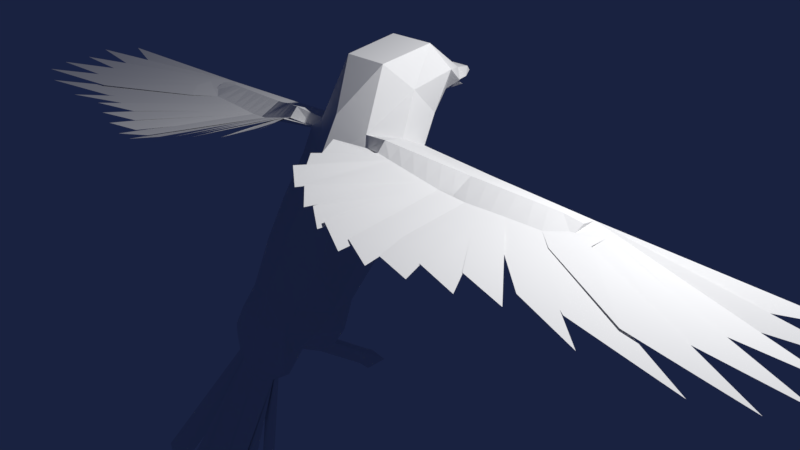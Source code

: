 # Source: bird.blend  (saved by Blender 2.78.0; exported with 4.5.12 LTS)
import bpy
from mathutils import Matrix  # noqa: F401  (used for matrix-valued properties, if any)

bpy.ops.wm.read_factory_settings(use_empty=True)
scene = bpy.context.scene
scene.name = 'Scene'

# ---- collections
col_collection_1 = bpy.data.collections.new('Collection 1'); scene.collection.children.link(col_collection_1)

# ---- materials (node trees are filled in below, after node groups)
mat_material = bpy.data.materials.new('Material')
mat_material.alpha_threshold = 0.0
mat_material.roughness = 0.5
mat_material.line_color = (0.0, 0.0, 0.0, 1.0)

# ---- material node trees

# ---- world
world_world = bpy.data.worlds.new('World'); scene.world = world_world
world_world.color = (0.00988, 0.01579, 0.05088)
world_world.use_sun_shadow = False
world_world.sun_shadow_jitter_overblur = 0.0
world_world.cycles.sampling_method = 'MANUAL'

# ---- cameras
cam_camera = bpy.data.cameras.new('Camera')
cam_camera.clip_end = 100.0
cam_camera.lens = 35.0
cam_camera.sensor_width = 32.0
cam_camera.sensor_height = 18.0
cam_camera.ortho_scale = 7.314
cam_camera.dof.focus_distance = 0.0

# ---- lights
light_lamp = bpy.data.lights.new('Lamp', 'POINT')
light_lamp.transmission_factor = 0.0
light_lamp.cutoff_distance = 30.0
light_lamp.energy = 1081.0
light_lamp.shadow_buffer_clip_start = 1.001
light_lamp.shadow_soft_size = 0.1
light_lamp.shadow_maximum_resolution = 0.006
light_lamp.use_absolute_resolution = True

# ---- meshes
me_cube = bpy.data.meshes.new('Cube')
me_cube.from_pydata([(0.4906, -1.745, -0.5187), (0.4625, -1.465, -0.5482), (0.3978, -0.3586, 1.826), (0.6391, 0.34, 1.579), (0.4248, -1.477, -0.0407), (0.4869, -1.196, 0.4587), (0.4869, -0.9332, 0.9224), (0.4869, -0.5989, 1.423), (0.43, -0.6656, -0.2132), (0.43, -0.2817, 0.1751), (0.43, 0.07751, 0.597), (0.43, 0.3275, 1.108), (0.4707, -1.758, -0.674), (0.4086, -1.644, -0.8475), (0.0, -1.532, -0.8953), (0.0, -1.872, -0.8107), (0.0, -1.832, -0.541), (0.0, -1.254, -0.6554), (0.0, -0.4646, 1.991), (0.0, 0.7255, 1.52), (0.0, -0.7327, 1.508), (0.0, -1.067, 1.008), (0.0, -1.329, 0.544), (0.0, -1.611, 0.04457), (0.0, -0.5084, -0.4666), (0.0, -0.01091, 0.03537), (0.0, 0.2609, 0.5009), (0.0, 0.511, 1.047), (0.4257, -1.668, -0.272), (0.618, -0.9535, -0.4313), (0.0, -0.8385, -0.6164), (0.0, -1.749, -0.2738), (0.301, -0.005183, 2.56), (0.5373, 0.6067, 1.897), (0.0, -0.005183, 2.56), (0.0, 0.7716, 1.718), (0.3167, 0.731, 2.672), (0.3679, 0.9659, 2.076), (0.0, 0.731, 2.672), (0.0, 1.014, 1.934), (0.2563, 1.293, 2.258), (0.328, 1.193, 2.115), (0.0, 1.293, 2.258), (0.0, 1.022, 2.113), (0.477, -1.605, -0.527), (0.6391, -0.01601, 1.756), (0.0, -1.831, -1.119), (0.0, -1.873, -1.01), (0.618, -1.106, -0.126), (0.618, -0.778, 0.3216), (0.618, -0.4661, 0.7741), (0.618, -0.1693, 1.277), (0.1715, -1.81, -1.016), (0.618, -1.382, -0.3014), (0.5094, 0.2908, 2.24), (0.5632, 0.8446, 2.384), (0.4074, 1.168, 2.15), (0.06423, 1.6, 1.935), (0.0, 1.596, 1.941), (0.1242, 1.612, 2.182), (0.0, 1.587, 1.956), (0.2799, 1.421, 2.122), (0.0, 1.612, 2.182), (0.0, 1.419, 2.12), (0.09215, 1.687, 2.109), (0.0, 1.687, 2.109), (0.508, -0.4379, 1.713), (0.6391, -0.09706, 1.528), (1.727, -0.03955, 1.64), (1.73, 0.3124, 1.533), (1.73, -0.3427, 1.482), (3.16, 0.02916, 1.562), (3.157, -0.1581, 1.482), (5.732, 0.0536, 1.559), (4.893, -0.1412, 1.456), (6.022, -0.3747, 1.554), (5.109, -0.3956, 1.461), (5.925, -0.7123, 1.516), (4.963, -0.6949, 1.499), (2.884, 0.05607, 1.577), (2.88, 0.2321, 1.533), (3.157, 0.2128, 1.533), (2.88, -0.2624, 1.482), (3.448, -0.005792, 1.523), (3.259, -0.3302, 1.489), (5.934, -1.1, 1.508), (4.761, -0.9815, 1.493), (0.1612, -1.846, -0.9715), (0.3061, -1.805, -0.9024), (3.152, -0.5119, 1.49), (3.442, -0.2415, 1.516), (4.405, -1.202, 1.497), (5.708, -1.432, 1.509), (2.531, 0.02689, 1.596), (2.432, -0.2869, 1.482), (2.529, 0.2566, 1.533), (5.233, -1.601, 1.475), (3.962, -1.352, 1.482), (2.127, -0.006472, 1.618), (2.079, -0.3149, 1.482), (2.128, 0.2846, 1.533), (2.7, -0.2722, 1.482), (2.717, 0.04229, 1.586), (2.251, -0.3013, 1.482), (2.323, 0.271, 1.533), (2.324, 0.009788, 1.607), (1.938, -0.02208, 1.628), (1.914, -0.328, 1.482), (1.94, 0.2977, 1.533), (4.342, -1.693, 1.482), (3.479, -1.367, 1.483), (3.597, -1.692, 1.541), (2.968, -1.501, 1.534), (3.178, -1.836, 1.542), (2.605, -1.672, 1.542), (2.261, -1.846, 1.547), (2.731, -1.962, 1.547), (1.571, -0.1045, 1.681), (1.416, -0.1694, 1.723), (1.261, -0.2344, 1.764), (1.105, -0.2993, 1.806), (0.9498, -0.3643, 1.847), (0.7945, -0.4292, 1.889), (1.574, -0.3758, 1.53), (1.418, -0.409, 1.578), (1.262, -0.4422, 1.626), (1.107, -0.4754, 1.674), (0.9507, -0.5085, 1.722), (0.7949, -0.5417, 1.77), (2.304, -2.058, 1.544), (1.878, -1.887, 1.592), (1.974, -2.091, 1.573), (1.547, -1.908, 1.669), (1.574, -2.014, 1.627), (1.303, -1.846, 1.723), (0.965, -1.806, 1.8), (0.6868, -1.611, 1.896), (0.4542, -0.8846, 1.927), (0.5622, -1.18, 1.831), (0.7656, -1.554, 1.783), (0.5101, -1.244, 1.879), (1.247, -1.916, 1.712), (0.9952, -1.708, 1.808), (0.4491, -1.2, -0.7082), (0.5146, -1.023, -0.642), (0.2504, -1.123, -0.7177), (0.2599, -0.9703, -0.6766), (0.5306, -0.6445, -1.116), (0.5962, -0.467, -1.051), (0.3319, -0.57, -1.123), (0.3415, -0.4159, -1.084), (0.5597, -0.5399, -1.227), (0.6368, -0.331, -1.15), (0.3257, -0.4522, -1.235), (0.3369, -0.2708, -1.188), (0.3946, -1.785, -0.8241), (0.0, -1.873, -0.8985), (-0.07263, -2.881, -2.821), (0.3361, -3.006, -3.063), (0.3818, -2.838, -2.846), (0.6879, -2.77, -2.738), (0.8896, -2.581, -2.625), (1.097, -2.539, -2.304)], [], [(4, 28, 31, 23), (1, 29, 144, 143), (16, 0, 12, 15), (1, 17, 14, 13), (44, 53, 29, 1), (47, 87, 88, 155, 52, 46), (53, 48, 8, 29), (48, 49, 9, 8), (49, 50, 10, 9), (50, 51, 11, 10), (10, 11, 27, 26), (9, 10, 26, 25), (8, 9, 25, 24), (29, 8, 24, 30), (5, 4, 23, 22), (6, 5, 22, 21), (7, 6, 21, 20), (28, 0, 16, 31), (11, 3, 19, 27), (45, 2, 32, 54), (13, 14, 46, 52), (32, 34, 38, 36), (2, 18, 34, 32), (19, 3, 33, 35), (36, 38, 42, 40), (35, 33, 37, 39), (54, 32, 36, 55), (41, 43, 60, 57), (55, 36, 40, 56), (37, 55, 56, 41), (43, 41, 61, 63), (33, 54, 55, 37), (12, 13, 52, 155), (3, 45, 54, 33), (6, 7, 51, 50), (5, 6, 50, 49), (4, 5, 49, 48), (28, 4, 48, 53), (15, 12, 155, 88, 156), (0, 28, 53, 44), (13, 12, 0, 44, 1), (58, 57, 60), (37, 41, 57), (39, 37, 57, 58), (64, 65, 63, 61), (59, 62, 65, 64), (40, 42, 62, 59), (41, 56, 40, 59, 64, 61), (18, 2, 66, 7, 20), (81, 72, 71), (2, 45, 68, 117, 118, 119, 120, 121, 122), (45, 3, 69, 68), (3, 11, 51, 67), (66, 67, 51, 7), (79, 80, 81, 71), (123, 117, 68, 70), (3, 67, 70, 69), (67, 66, 128, 127, 126, 125, 124, 123, 70), (80, 82, 72, 81), (82, 79, 71, 72), (81, 72, 74, 73), (72, 81, 75, 76), (81, 72, 78, 77), (94, 93, 102, 101), (95, 94, 101, 82, 80), (93, 95, 80, 79, 102), (84, 82, 81, 83), (84, 83, 85, 86), (156, 88, 87), (82, 83, 90, 89), (89, 90, 92, 91), (105, 104, 95, 93), (104, 103, 94, 95), (103, 105, 93, 94), (94, 101, 82, 96, 97), (107, 106, 98, 99), (108, 107, 99, 100), (106, 108, 100, 98), (101, 102, 79, 82), (99, 98, 105, 103), (100, 99, 103, 104), (98, 100, 104, 105), (68, 69, 108, 106), (69, 70, 107, 108), (70, 68, 106, 107), (101, 103, 110, 109), (94, 99, 112, 111), (103, 107, 114, 113), (70, 99, 116, 115), (66, 2, 122, 128), (128, 122, 121, 127), (127, 121, 120, 126), (126, 120, 119, 125), (125, 119, 118, 124), (124, 118, 117, 123), (107, 123, 130, 129), (70, 124, 132, 131), (123, 125, 134, 133), (125, 127, 136, 135), (66, 127, 138, 137), (126, 128, 140, 139), (124, 126, 142, 141), (144, 146, 150, 148), (17, 1, 143, 145), (30, 17, 145, 146), (29, 30, 146, 144), (150, 149, 153, 154), (145, 143, 147, 149), (146, 145, 149, 150), (143, 144, 148, 147), (151, 152, 154, 153), (147, 148, 152, 151), (148, 150, 154, 152), (149, 147, 151, 153), (87, 47, 156), (47, 88, 158, 157), (88, 47, 159, 160), (155, 52, 161, 162)])
me_cube.materials.append(mat_material)
me_cube.use_remesh_preserve_volume = False
me_cube.use_remesh_preserve_attributes = False
me_cube.use_mirror_vertex_groups = False
me_cube.update()

# ---- objects
ob_cube = bpy.data.objects.new('Cube', me_cube)
ob_lamp = bpy.data.objects.new('Lamp', light_lamp)
ob_camera = bpy.data.objects.new('Camera', cam_camera)

# ---- transforms, parenting, visibility, modifiers, constraints
ob_cube.location = (0.0, 0.0, 0.0)
ob_cube.lock_rotations_4d = False
ob_cube.empty_display_type = 'ARROWS'
ob_cube.lineart.crease_threshold = 0.0
_m = ob_cube.modifiers.new('Mirror', 'MIRROR')
_m = ob_cube.modifiers.new('Triangulate', 'TRIANGULATE')
ob_lamp.location = (4.076, 1.005, 5.904)
ob_lamp.rotation_euler = (0.6503, 0.05522, 1.866)
ob_lamp.lock_rotations_4d = False
ob_lamp.empty_display_type = 'ARROWS'
ob_lamp.color = (0.0, 0.0, 0.0, 0.0)
ob_lamp.lineart.crease_threshold = 0.0
ob_camera.location = (7.481, -6.508, 5.344)
ob_camera.rotation_euler = (1.109, 0.0, 0.8149)
ob_camera.lock_rotations_4d = False
ob_camera.empty_display_type = 'ARROWS'
ob_camera.color = (0.0, 0.0, 0.0, 0.0)
ob_camera.display_type = 'WIRE'
ob_camera.lineart.crease_threshold = 0.0

# ---- collection membership
col_collection_1.objects.link(ob_cube)
col_collection_1.objects.link(ob_lamp)
col_collection_1.objects.link(ob_camera)

# ---- scene / render settings (as saved in the file)
scene.camera = ob_camera
scene.frame_start = 1; scene.frame_end = 250; scene.frame_set(14)
scene.render.engine = 'CYCLES'
scene.render.resolution_percentage = 50
scene.render.dither_intensity = 0.0
scene.cycles.use_denoising = False
scene.cycles.samples = 128
scene.cycles.sampling_pattern = 'TABULATED_SOBOL'
scene.cycles.light_sampling_threshold = 0.0
scene.cycles.use_adaptive_sampling = False
scene.cycles.use_light_tree = False
scene.cycles.blur_glossy = 0.0
scene.cycles.sample_clamp_indirect = 0.0
scene.view_settings.view_transform = 'Standard'
bpy.context.view_layer.update()
